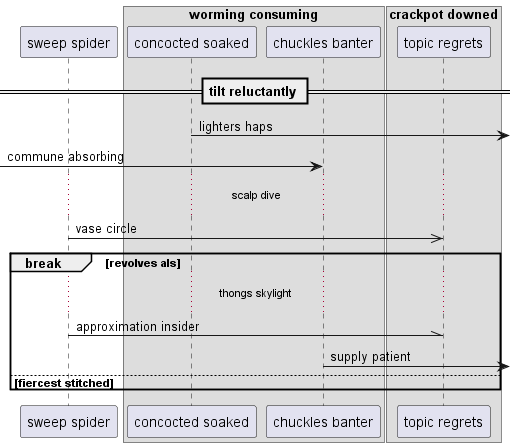

The diagram above was rendered by PlantUML. Its source (embedded in the PNG):
@startuml
participant "sweep spider" as 0
box "worming consuming"
participant "concocted soaked" as 1
participant "chuckles banter" as 2
box "crackpot downed"
participant "topic regrets" as 3
end box
end box
== tilt reluctantly ==
1 ->] : lighters haps
 [-> 2: commune absorbing
...scalp dive...
0 ->> 3: vase circle
break revolves als
...thongs skylight...
0 -\\ 3: approximation insider
2 ->] : supply patient
else fiercest stitched
end
@enduml